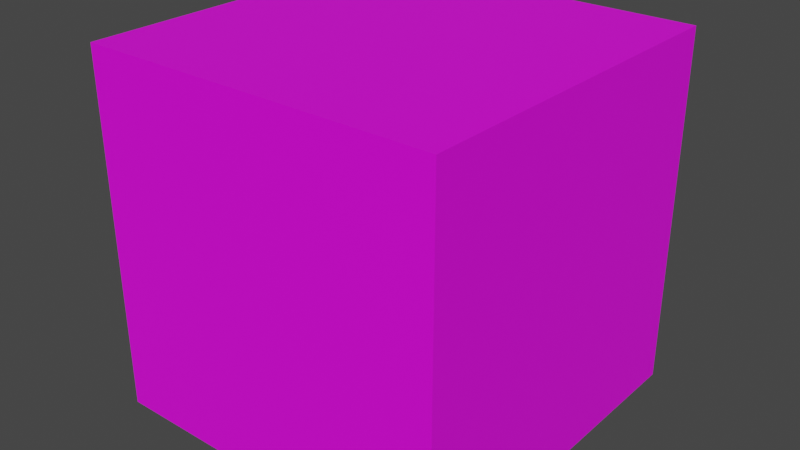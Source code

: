 # Source: test_cube.blend  (saved by Blender 2.83.18; exported with 4.5.12 LTS)
import bpy
from mathutils import Matrix  # noqa: F401  (used for matrix-valued properties, if any)

bpy.ops.wm.read_factory_settings(use_empty=True)
scene = bpy.context.scene
scene.name = 'Scene'

# ---- collections
col_collection = bpy.data.collections.new('Collection'); scene.collection.children.link(col_collection)

# ---- images (referenced by path relative to the original .blend; pixels are not part of the script)
import os
ASSET_DIR = os.environ.get("B2B_ASSET_DIR", "")  # directory of the original .blend (textures are referenced by path, not embedded)
HERE = os.path.dirname(os.path.abspath(__file__))  # packed textures are extracted next to this script under _unpacked/

def load_image(name, relpath, width, height, colorspace="sRGB"):
    """Load a texture the original file referenced (path relative to the .blend, or extracted next to this script)."""
    p = next((c for c in (os.path.join(HERE, relpath), os.path.join(ASSET_DIR, relpath)) if relpath and os.path.exists(c)), "")
    if p:
        img = bpy.data.images.load(p, check_existing=True)
        img.name = name
    else:  # same state as the original file: an image datablock whose file is absent (Cycles renders it pink)
        img = bpy.data.images.new(name, width, height)
        img.source = "FILE"
        img.filepath = "//" + (relpath or name)
    img.colorspace_settings.name = colorspace
    return img
img_test_tex___copy_png = load_image('test_tex - Copy.png', 'test_tex - Copy.png', 1024, 1024, 'sRGB')

# ---- materials (node trees are filled in below, after node groups)
mat_testmaterial = bpy.data.materials.new('testmaterial')
mat_testmaterial.use_transparent_shadow = False

# ---- material node trees
mat_testmaterial.use_nodes = True; mat_testmaterial.node_tree.nodes.clear()
_N = mat_testmaterial.node_tree.nodes; _L = mat_testmaterial.node_tree.links
n0 = _N.new('ShaderNodeBsdfPrincipled'); n0.name = 'Principled BSDF'; n0.location = (10, 300)
n0.distribution = 'GGX'
n0.subsurface_method = 'BURLEY'
n0.inputs[3].default_value = 1.45
n0.inputs[27].default_value = (0.0, 0.0, 0.0, 1.0)
n0.inputs[28].default_value = 1.0
n1 = _N.new('ShaderNodeOutputMaterial'); n1.name = 'Material Output'; n1.location = (300, 300)
n2 = _N.new('ShaderNodeTexImage'); n2.name = 'Image Texture'; n2.location = (-280, 280)
n2.image = img_test_tex___copy_png
n2.interpolation = 'Closest'
_L.new(n0.outputs[0], n1.inputs[0])
_L.new(n2.outputs[0], n0.inputs[0])
n1.is_active_output = True

# ---- world
world_world = bpy.data.worlds.new('World'); scene.world = world_world
world_world.use_nodes = True; world_world.node_tree.nodes.clear()
_N = world_world.node_tree.nodes; _L = world_world.node_tree.links
n0 = _N.new('ShaderNodeOutputWorld'); n0.name = 'World Output'; n0.location = (300, 300)
n1 = _N.new('ShaderNodeBackground'); n1.name = 'Background'; n1.location = (10, 300)
n1.inputs[0].default_value = (0.05088, 0.05088, 0.05088, 1.0)
_L.new(n1.outputs[0], n0.inputs[0])
n0.is_active_output = True
world_world.color = (0.05088, 0.05088, 0.05088)
world_world.use_sun_shadow = False
world_world.sun_shadow_jitter_overblur = 0.0

# ---- meshes
me_cube = bpy.data.meshes.new('Cube')
me_cube.from_pydata([(1.0, 1.0, 1.0), (1.0, 1.0, -1.0), (1.0, -1.0, 1.0), (1.0, -1.0, -1.0), (-1.0, 1.0, 1.0), (-1.0, 1.0, -1.0), (-1.0, -1.0, 1.0), (-1.0, -1.0, -1.0)], [], [(4, 2, 0), (2, 7, 3), (6, 5, 7), (1, 7, 5), (0, 3, 1), (4, 1, 5), (4, 6, 2), (2, 6, 7), (6, 4, 5), (1, 3, 7), (0, 2, 3), (4, 0, 1)])
_uv = me_cube.uv_layers.new(name='UVMap')
_uv.uv.foreach_set('vector', [1.0, 0.5, 0.6667, 0.75, 0.6667, 0.5, 0.6667, 0.75, 0.3333, 1.0, 0.3333, 0.75, 0.6667, 4.47e-07, 0.3333, 0.25, 0.3333, 0.0, 0.3333, 0.5, 0.0, 0.75, 0.0, 0.5, 0.6667, 0.5, 0.3333, 0.75, 0.3333, 0.5, 0.6667, 0.25, 0.3333, 0.5, 0.3333, 0.25, 1.0, 0.5, 1.0, 0.75, 0.6667, 0.75, 0.6667, 0.75, 0.6667, 1.0, 0.3333, 1.0, 0.6667, 4.47e-07, 0.6667, 0.25, 0.3333, 0.25, 0.3333, 0.5, 0.3333, 0.75, 0.0, 0.75, 0.6667, 0.5, 0.6667, 0.75, 0.3333, 0.75, 0.6667, 0.25, 0.6667, 0.5, 0.3333, 0.5])
me_cube.materials.append(mat_testmaterial)
me_cube.use_remesh_preserve_volume = False
me_cube.use_remesh_preserve_attributes = False
me_cube.use_mirror_vertex_groups = False
me_cube.update()

# ---- objects
ob_cube = bpy.data.objects.new('Cube', me_cube)

# ---- transforms, parenting, visibility, modifiers, constraints
ob_cube.location = (0.0, 0.0, 0.0)
ob_cube.lock_rotations_4d = False
ob_cube.empty_display_type = 'ARROWS'
ob_cube.lineart.crease_threshold = 0.0

# ---- collection membership
col_collection.objects.link(ob_cube)

# ---- scene / render settings (as saved in the file)
scene.frame_start = 1; scene.frame_end = 250; scene.frame_set(1)
scene.render.engine = 'BLENDER_EEVEE_NEXT'
scene.cycles.use_denoising = False
scene.cycles.samples = 128
scene.cycles.sampling_pattern = 'TABULATED_SOBOL'
scene.cycles.use_adaptive_sampling = False
scene.cycles.use_light_tree = False
scene.view_settings.view_transform = 'Filmic'
bpy.context.view_layer.update()

# ---- added for rendering (the .blend has no active camera and no usable light): camera, sun
cam_auto = bpy.data.cameras.new('AutoCamera')
cam_auto.lens = 50.0
cam_auto.sensor_width = 36.0
cam_auto.clip_end = 1000.0
ob_auto_camera = bpy.data.objects.new('AutoCamera', cam_auto)
scene.collection.objects.link(ob_auto_camera)
ob_auto_camera.location = (3.20507, -3.84609, 2.56406)
ob_auto_camera.rotation_euler = (1.09748, -7.21219e-08, 0.694738)
scene.camera = ob_auto_camera
light_auto_sun = bpy.data.lights.new('AutoSun', 'SUN')
light_auto_sun.energy = 3.0
light_auto_sun.angle = 0.0523599
ob_auto_sun = bpy.data.objects.new('AutoSun', light_auto_sun)
scene.collection.objects.link(ob_auto_sun)
ob_auto_sun.rotation_euler = (0.872665, 0.174533, 0.523599)
bpy.context.view_layer.update()
